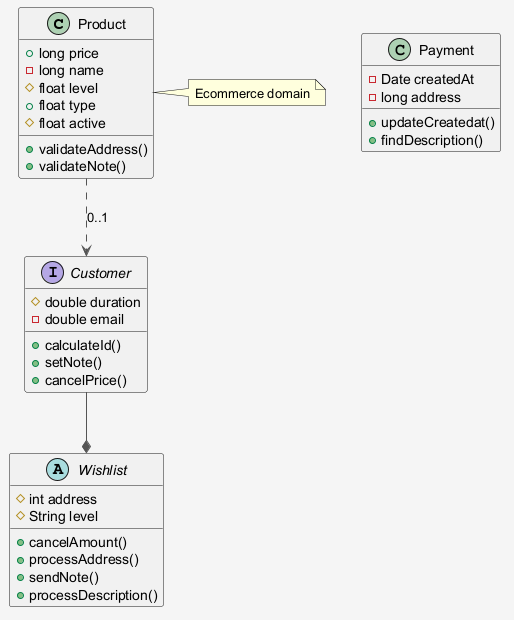

The diagram above was rendered by PlantUML. Its source (embedded in the PNG):
@startuml
skinparam shadowing false
skinparam backgroundColor #F5F5F5
skinparam ArrowColor #555555
class Product {
  +long price
  -long name
  #float level
  +float type
  #float active
  +validateAddress()
  +validateNote()
}
class Payment {
  -Date createdAt
  -long address
  +updateCreatedat()
  +findDescription()
}
abstract class Wishlist {
  #int address
  #String level
  +cancelAmount()
  +processAddress()
  +sendNote()
  +processDescription()
}
interface Customer {
  #double duration
  -double email
  +calculateId()
  +setNote()
  +cancelPrice()
}
Product ..> Customer : "0..1"
Customer --* Wishlist
note right of Product : Ecommerce domain
@enduml